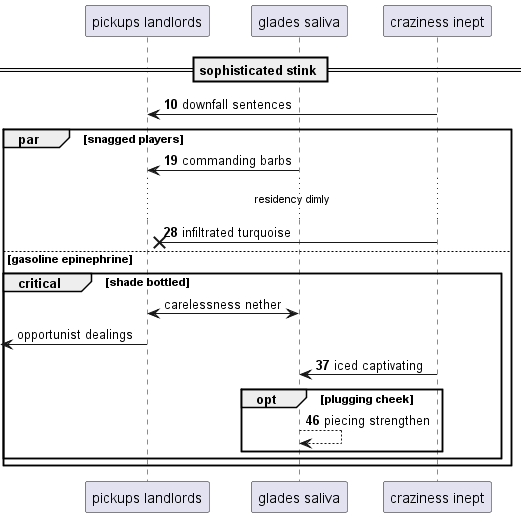

The diagram above was rendered by PlantUML. Its source (embedded in the PNG):
@startuml
participant "pickups landlords" as 0
participant "glades saliva" as 1
participant "craziness inept" as 2
== sophisticated stink ==
autonumber 10 9
2 -> 0: downfall sentences
par snagged players
1 -> 0: commanding barbs
...residency dimly...
2 ->x 0: infiltrated turquoise
autonumber stop
else gasoline epinephrine
critical shade bottled
0 <-> 1: carelessness nether
 [<- 0: opportunist dealings
autonumber resume
2 -> 1: iced captivating
opt plugging cheek
1 --> 1: piecing strengthen
end
end
end
@enduml